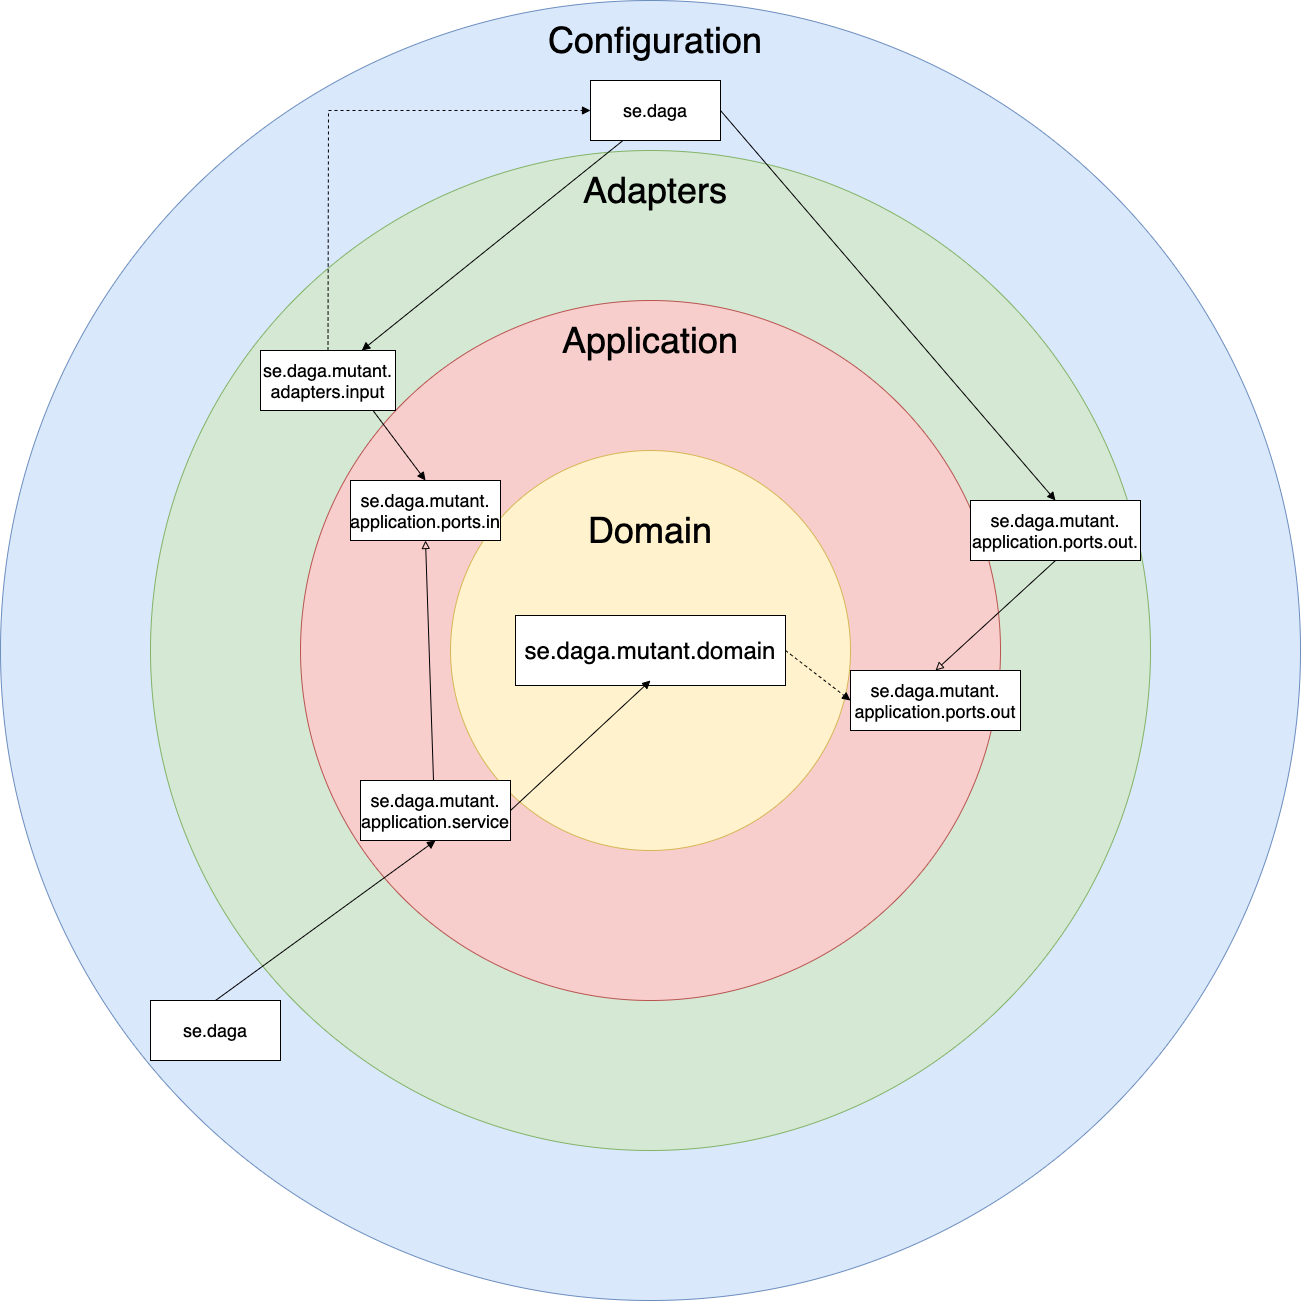

The diagram above was exported from draw.io. Its source (the exported page's mxGraphModel, read from the mxfile embedded in the PNG):
<mxGraphModel dx="2372" dy="2572" grid="1" gridSize="10" guides="1" tooltips="1" connect="1" arrows="1" fold="1" page="1" pageScale="1" pageWidth="850" pageHeight="1100" math="0" shadow="0">
  <root>
    <mxCell id="0" />
    <mxCell id="1" parent="0" />
    <mxCell id="qQSFDgK2kjzUSN7_T06y-18" value="" style="ellipse;whiteSpace=wrap;html=1;aspect=fixed;hachureGap=4;pointerEvents=0;fillColor=#dae8fc;strokeColor=#6c8ebf;" vertex="1" parent="1">
      <mxGeometry x="90" y="-220" width="1300" height="1300" as="geometry" />
    </mxCell>
    <mxCell id="qQSFDgK2kjzUSN7_T06y-14" value="" style="ellipse;whiteSpace=wrap;html=1;aspect=fixed;hachureGap=4;pointerEvents=0;fillColor=#d5e8d4;strokeColor=#82b366;" vertex="1" parent="1">
      <mxGeometry x="240" y="-70" width="1000" height="1000" as="geometry" />
    </mxCell>
    <mxCell id="qQSFDgK2kjzUSN7_T06y-15" value="" style="ellipse;whiteSpace=wrap;html=1;aspect=fixed;hachureGap=4;pointerEvents=0;fillColor=#f8cecc;strokeColor=#b85450;" vertex="1" parent="1">
      <mxGeometry x="390" y="80" width="700" height="700" as="geometry" />
    </mxCell>
    <mxCell id="qQSFDgK2kjzUSN7_T06y-16" value="" style="ellipse;whiteSpace=wrap;html=1;aspect=fixed;hachureGap=4;pointerEvents=0;fillColor=#fff2cc;strokeColor=#d6b656;" vertex="1" parent="1">
      <mxGeometry x="540" y="230" width="400" height="400" as="geometry" />
    </mxCell>
    <mxCell id="qQSFDgK2kjzUSN7_T06y-48" style="edgeStyle=none;rounded=0;orthogonalLoop=1;jettySize=auto;html=0;exitX=1;exitY=0.5;exitDx=0;exitDy=0;entryX=0;entryY=0.5;entryDx=0;entryDy=0;fontSize=18;endArrow=block;endFill=1;sourcePerimeterSpacing=8;targetPerimeterSpacing=8;dashed=1;" edge="1" parent="1" source="qQSFDgK2kjzUSN7_T06y-19" target="qQSFDgK2kjzUSN7_T06y-25">
      <mxGeometry relative="1" as="geometry" />
    </mxCell>
    <mxCell id="qQSFDgK2kjzUSN7_T06y-19" value="&lt;font style=&quot;font-size: 24px&quot;&gt;se.daga.mutant.domain&lt;/font&gt;" style="rounded=0;whiteSpace=wrap;html=1;hachureGap=4;pointerEvents=0;" vertex="1" parent="1">
      <mxGeometry x="605" y="395" width="270" height="70" as="geometry" />
    </mxCell>
    <mxCell id="qQSFDgK2kjzUSN7_T06y-20" value="&lt;font style=&quot;font-size: 36px&quot;&gt;Domain&lt;/font&gt;" style="text;html=1;strokeColor=none;fillColor=none;align=center;verticalAlign=middle;whiteSpace=wrap;rounded=0;hachureGap=4;pointerEvents=0;" vertex="1" parent="1">
      <mxGeometry x="720" y="300" width="40" height="20" as="geometry" />
    </mxCell>
    <mxCell id="qQSFDgK2kjzUSN7_T06y-22" value="se.daga.mutant.&lt;br style=&quot;font-size: 18px;&quot;&gt;application.ports.in" style="rounded=0;whiteSpace=wrap;html=1;hachureGap=4;pointerEvents=0;fontSize=18;" vertex="1" parent="1">
      <mxGeometry x="440" y="260" width="150" height="60" as="geometry" />
    </mxCell>
    <mxCell id="qQSFDgK2kjzUSN7_T06y-41" style="edgeStyle=none;curved=1;rounded=0;orthogonalLoop=1;jettySize=auto;html=0;exitX=0.5;exitY=1;exitDx=0;exitDy=0;fontSize=18;endArrow=block;endFill=0;sourcePerimeterSpacing=8;targetPerimeterSpacing=8;" edge="1" parent="1" source="qQSFDgK2kjzUSN7_T06y-24">
      <mxGeometry relative="1" as="geometry">
        <mxPoint x="515" y="320" as="targetPoint" />
      </mxGeometry>
    </mxCell>
    <mxCell id="qQSFDgK2kjzUSN7_T06y-42" style="edgeStyle=none;curved=1;rounded=0;orthogonalLoop=1;jettySize=auto;html=0;exitX=1;exitY=0.5;exitDx=0;exitDy=0;fontSize=18;endArrow=block;endFill=1;sourcePerimeterSpacing=8;targetPerimeterSpacing=8;" edge="1" parent="1" source="qQSFDgK2kjzUSN7_T06y-24">
      <mxGeometry relative="1" as="geometry">
        <mxPoint x="740" y="460" as="targetPoint" />
      </mxGeometry>
    </mxCell>
    <mxCell id="qQSFDgK2kjzUSN7_T06y-24" value="se.daga.mutant.&lt;br style=&quot;font-size: 18px;&quot;&gt;application.service" style="rounded=0;whiteSpace=wrap;html=1;hachureGap=4;pointerEvents=0;fontSize=18;" vertex="1" parent="1">
      <mxGeometry x="450" y="560" width="150" height="60" as="geometry" />
    </mxCell>
    <mxCell id="qQSFDgK2kjzUSN7_T06y-25" value="se.daga.mutant.&lt;br style=&quot;font-size: 18px;&quot;&gt;application.ports.out" style="rounded=0;whiteSpace=wrap;html=1;hachureGap=4;pointerEvents=0;fontSize=18;" vertex="1" parent="1">
      <mxGeometry x="940" y="450" width="170" height="60" as="geometry" />
    </mxCell>
    <mxCell id="qQSFDgK2kjzUSN7_T06y-49" style="edgeStyle=none;rounded=0;orthogonalLoop=1;jettySize=auto;html=0;exitX=0.5;exitY=1;exitDx=0;exitDy=0;entryX=0.5;entryY=0;entryDx=0;entryDy=0;fontSize=18;endArrow=block;endFill=0;sourcePerimeterSpacing=8;targetPerimeterSpacing=8;" edge="1" parent="1" source="qQSFDgK2kjzUSN7_T06y-29" target="qQSFDgK2kjzUSN7_T06y-25">
      <mxGeometry relative="1" as="geometry" />
    </mxCell>
    <mxCell id="qQSFDgK2kjzUSN7_T06y-29" value="se.daga.mutant.&lt;br style=&quot;font-size: 18px;&quot;&gt;application.ports.out." style="rounded=0;whiteSpace=wrap;html=1;hachureGap=4;pointerEvents=0;fontSize=18;" vertex="1" parent="1">
      <mxGeometry x="1060" y="280" width="170" height="60" as="geometry" />
    </mxCell>
    <mxCell id="qQSFDgK2kjzUSN7_T06y-38" value="" style="edgeStyle=none;curved=1;rounded=0;orthogonalLoop=1;jettySize=auto;exitX=0.5;exitY=0;exitDx=0;exitDy=0;fontSize=18;endArrow=block;sourcePerimeterSpacing=8;targetPerimeterSpacing=8;endFill=1;entryX=0.5;entryY=0;entryDx=0;entryDy=0;" edge="1" parent="1" source="qQSFDgK2kjzUSN7_T06y-30" target="qQSFDgK2kjzUSN7_T06y-22">
      <mxGeometry relative="1" as="geometry">
        <mxPoint x="510" y="270" as="targetPoint" />
      </mxGeometry>
    </mxCell>
    <mxCell id="qQSFDgK2kjzUSN7_T06y-45" style="edgeStyle=none;rounded=0;orthogonalLoop=1;jettySize=auto;html=0;exitX=0.5;exitY=0;exitDx=0;exitDy=0;entryX=0;entryY=0.5;entryDx=0;entryDy=0;fontSize=18;endArrow=block;endFill=1;sourcePerimeterSpacing=8;targetPerimeterSpacing=8;dashed=1;" edge="1" parent="1" source="qQSFDgK2kjzUSN7_T06y-30" target="qQSFDgK2kjzUSN7_T06y-36">
      <mxGeometry relative="1" as="geometry">
        <Array as="points">
          <mxPoint x="418" y="-110" />
          <mxPoint x="550" y="-110" />
        </Array>
      </mxGeometry>
    </mxCell>
    <mxCell id="qQSFDgK2kjzUSN7_T06y-30" value="se.daga.mutant.&lt;br style=&quot;font-size: 18px;&quot;&gt;adapters.input" style="rounded=0;whiteSpace=wrap;html=1;hachureGap=4;pointerEvents=0;fontSize=18;" vertex="1" parent="1">
      <mxGeometry x="350" y="130" width="135" height="60" as="geometry" />
    </mxCell>
    <mxCell id="qQSFDgK2kjzUSN7_T06y-32" value="&lt;span style=&quot;font-size: 36px&quot;&gt;Application&lt;/span&gt;" style="text;html=1;strokeColor=none;fillColor=none;align=center;verticalAlign=middle;whiteSpace=wrap;rounded=0;hachureGap=4;pointerEvents=0;" vertex="1" parent="1">
      <mxGeometry x="715" y="110" width="50" height="20" as="geometry" />
    </mxCell>
    <mxCell id="qQSFDgK2kjzUSN7_T06y-34" value="&lt;span style=&quot;font-size: 36px&quot;&gt;Adapters&lt;/span&gt;" style="text;html=1;strokeColor=none;fillColor=none;align=center;verticalAlign=middle;whiteSpace=wrap;rounded=0;hachureGap=4;pointerEvents=0;" vertex="1" parent="1">
      <mxGeometry x="720" y="-40" width="50" height="20" as="geometry" />
    </mxCell>
    <mxCell id="qQSFDgK2kjzUSN7_T06y-35" value="&lt;span style=&quot;font-size: 36px&quot;&gt;Configuration&lt;/span&gt;" style="text;html=1;strokeColor=none;fillColor=none;align=center;verticalAlign=middle;whiteSpace=wrap;rounded=0;hachureGap=4;pointerEvents=0;" vertex="1" parent="1">
      <mxGeometry x="720" y="-190" width="50" height="20" as="geometry" />
    </mxCell>
    <mxCell id="qQSFDgK2kjzUSN7_T06y-46" style="edgeStyle=none;rounded=0;orthogonalLoop=1;jettySize=auto;html=0;exitX=0.25;exitY=1;exitDx=0;exitDy=0;fontSize=18;endArrow=block;endFill=1;sourcePerimeterSpacing=8;targetPerimeterSpacing=8;entryX=0.75;entryY=0;entryDx=0;entryDy=0;" edge="1" parent="1" source="qQSFDgK2kjzUSN7_T06y-36" target="qQSFDgK2kjzUSN7_T06y-30">
      <mxGeometry relative="1" as="geometry">
        <mxPoint x="420" y="130" as="targetPoint" />
      </mxGeometry>
    </mxCell>
    <mxCell id="qQSFDgK2kjzUSN7_T06y-50" style="edgeStyle=none;rounded=0;orthogonalLoop=1;jettySize=auto;html=0;exitX=1;exitY=0.5;exitDx=0;exitDy=0;entryX=0.5;entryY=0;entryDx=0;entryDy=0;fontSize=18;endArrow=block;endFill=1;sourcePerimeterSpacing=8;targetPerimeterSpacing=8;" edge="1" parent="1" source="qQSFDgK2kjzUSN7_T06y-36" target="qQSFDgK2kjzUSN7_T06y-29">
      <mxGeometry relative="1" as="geometry" />
    </mxCell>
    <mxCell id="qQSFDgK2kjzUSN7_T06y-36" value="se.daga" style="rounded=0;whiteSpace=wrap;html=1;hachureGap=4;pointerEvents=0;fontSize=18;" vertex="1" parent="1">
      <mxGeometry x="680" y="-140" width="130" height="60" as="geometry" />
    </mxCell>
    <mxCell id="qQSFDgK2kjzUSN7_T06y-52" style="edgeStyle=none;rounded=0;orthogonalLoop=1;jettySize=auto;html=0;exitX=0.5;exitY=0;exitDx=0;exitDy=0;entryX=0.5;entryY=1;entryDx=0;entryDy=0;fontSize=18;endArrow=block;endFill=1;sourcePerimeterSpacing=8;targetPerimeterSpacing=8;" edge="1" parent="1" source="qQSFDgK2kjzUSN7_T06y-51" target="qQSFDgK2kjzUSN7_T06y-24">
      <mxGeometry relative="1" as="geometry" />
    </mxCell>
    <mxCell id="qQSFDgK2kjzUSN7_T06y-51" value="se.daga" style="rounded=0;whiteSpace=wrap;html=1;hachureGap=4;pointerEvents=0;fontSize=18;" vertex="1" parent="1">
      <mxGeometry x="240" y="780" width="130" height="60" as="geometry" />
    </mxCell>
  </root>
</mxGraphModel>